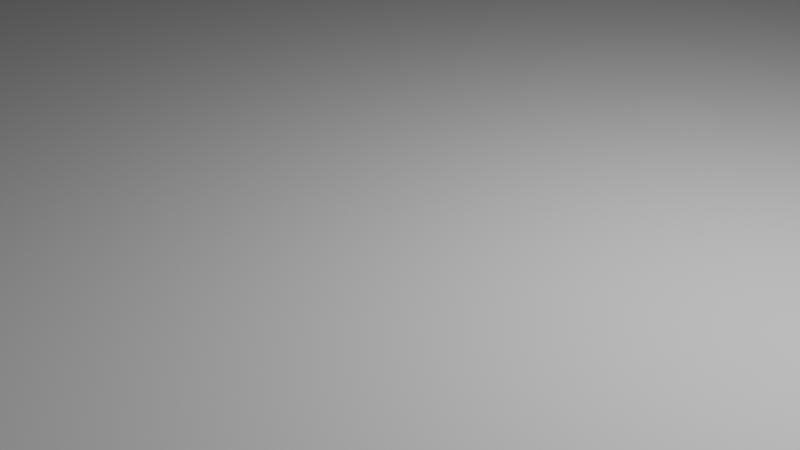 # Source: backyard.blend  (saved by Blender 2.90.8; exported with 4.5.12 LTS)
import bpy
from mathutils import Matrix  # noqa: F401  (used for matrix-valued properties, if any)

bpy.ops.wm.read_factory_settings(use_empty=True)
scene = bpy.context.scene
scene.name = 'Scene'

# ---- collections
col_collection = bpy.data.collections.new('Collection'); scene.collection.children.link(col_collection)

# ---- images (referenced by path relative to the original .blend; pixels are not part of the script)
import os
ASSET_DIR = os.environ.get("B2B_ASSET_DIR", "")  # directory of the original .blend (textures are referenced by path, not embedded)
HERE = os.path.dirname(os.path.abspath(__file__))  # packed textures are extracted next to this script under _unpacked/

def load_image(name, relpath, width, height, colorspace="sRGB"):
    """Load a texture the original file referenced (path relative to the .blend, or extracted next to this script)."""
    p = next((c for c in (os.path.join(HERE, relpath), os.path.join(ASSET_DIR, relpath)) if relpath and os.path.exists(c)), "")
    if p:
        img = bpy.data.images.load(p, check_existing=True)
        img.name = name
    else:  # same state as the original file: an image datablock whose file is absent (Cycles renders it pink)
        img = bpy.data.images.new(name, width, height)
        img.source = "FILE"
        img.filepath = "//" + (relpath or name)
    img.colorspace_settings.name = colorspace
    return img
img_t_backyard_fence_png = load_image('T_Backyard_Fence.png', 'T_Backyard_Fence.png', 1024, 1024, 'sRGB')

# ---- materials (node trees are filled in below, after node groups)
mat_material_001 = bpy.data.materials.new('Material.001')
mat_material_001.use_transparent_shadow = False

# ---- material node trees
mat_material_001.use_nodes = True; mat_material_001.node_tree.nodes.clear()
_N = mat_material_001.node_tree.nodes; _L = mat_material_001.node_tree.links
n0 = _N.new('ShaderNodeBsdfPrincipled'); n0.name = 'Principled BSDF'; n0.location = (10, 300)
n0.distribution = 'GGX'
n0.subsurface_method = 'BURLEY'
n0.inputs[3].default_value = 1.45
n0.inputs[27].default_value = (0.0, 0.0, 0.0, 1.0)
n0.inputs[28].default_value = 1.0
n1 = _N.new('ShaderNodeOutputMaterial'); n1.name = 'Material Output'; n1.location = (300, 300)
n2 = _N.new('ShaderNodeTexImage'); n2.name = 'Image Texture'; n2.location = (-280, 280)
n2.image = img_t_backyard_fence_png
_L.new(n0.outputs[0], n1.inputs[0])
_L.new(n2.outputs[0], n0.inputs[0])
n1.is_active_output = True

# ---- world
world_world = bpy.data.worlds.new('World'); scene.world = world_world
world_world.use_nodes = True; world_world.node_tree.nodes.clear()
_N = world_world.node_tree.nodes; _L = world_world.node_tree.links
n0 = _N.new('ShaderNodeOutputWorld'); n0.name = 'World Output'; n0.location = (300, 300)
n1 = _N.new('ShaderNodeBackground'); n1.name = 'Background'; n1.location = (10, 300)
n1.inputs[0].default_value = (0.05088, 0.05088, 0.05088, 1.0)
_L.new(n1.outputs[0], n0.inputs[0])
n0.is_active_output = True
world_world.color = (0.05088, 0.05088, 0.05088)
world_world.use_sun_shadow = False
world_world.sun_shadow_jitter_overblur = 0.0

# ---- cameras
cam_camera = bpy.data.cameras.new('Camera')
cam_camera.clip_end = 100.0
cam_camera.ortho_scale = 7.314

# ---- lights
light_light = bpy.data.lights.new('Light', 'POINT')
light_light.transmission_factor = 0.0
light_light.energy = 1000.0
light_light.shadow_soft_size = 0.1
light_light.shadow_maximum_resolution = 0.006
light_light.use_absolute_resolution = True

# ---- meshes
me_plane = bpy.data.meshes.new('Plane')
me_plane.from_pydata([(-13.0, -13.0, 0.0), (13.0, -13.0, 0.0), (-13.0, 13.0, 0.0), (13.0, 13.0, 0.0)], [], [(0, 1, 3, 2)])
_uv = me_plane.uv_layers.new(name='UVMap')
_uv.uv.foreach_set('vector', [0.0, 0.0, 1.0, 0.0, 1.0, 1.0, 0.0, 1.0])
me_plane.use_remesh_fix_poles = True
me_plane.use_remesh_preserve_attributes = False
me_plane.use_mirror_vertex_groups = False
me_plane.update()
me_cube_001 = bpy.data.meshes.new('Cube.001')
me_cube_001.from_pydata([(-0.1404, -13.0, -0.02), (-0.1404, -13.0, 1.02), (-0.1404, 13.0, -0.02), (-0.1404, 13.0, 1.02), (0.1404, -13.0, -0.02), (0.1404, -13.0, 1.02), (0.1404, 13.0, -0.02), (0.1404, 13.0, 1.02), (1.49e-08, 13.0, -0.02), (1.49e-08, -13.0, -0.02), (-0.02509, 13.0, 1.097), (0.02509, 13.0, 1.097), (1.49e-08, 13.0, 1.084), (0.02509, -13.0, 1.097), (-0.02509, -13.0, 1.097), (1.49e-08, -13.0, 1.084), (-0.02509, 13.0, 2.991), (1.49e-08, -13.0, 2.977)], [], [(0, 1, 3, 2), (10, 3, 1, 14), (6, 7, 5, 4), (4, 5, 13, 15, 9), (8, 6, 4, 9), (9, 15, 14, 1, 0), (2, 3, 10, 12, 8), (2, 8, 9, 0), (8, 12, 11, 7, 6), (15, 13, 17), (14, 15, 17), (13, 11, 16, 17), (7, 11, 13, 5), (10, 14, 17, 16), (11, 12, 16), (12, 10, 16)])
_uv = me_cube_001.uv_layers.new(name='UVMap')
_uv.uv.foreach_set('vector', [2.328, 0.2148, 2.32, 0.375, -1.297, 0.1328, -1.289, -0.02734, 1.0, 0.4375, 1.0, 0.4688, 0.0, 0.4688, 0.0, 0.4375, -1.422, 0.3906, -1.438, 0.2344, 2.18, 0.0, 2.195, 0.1562, 0.3633, 0.09766, 0.3867, 0.3398, 0.3477, 0.3594, 0.3398, 0.3555, 0.3516, 0.09766, -1.316, 0.2148, -1.316, 0.1602, 2.309, 0.1602, 2.309, 0.2148, 0.3516, 0.09766, 0.3398, 0.3555, 0.332, 0.3594, 0.3008, 0.3359, 0.3359, 0.09766, 0.04033, 0.207, 0.02051, 0.01749, 0.04802, 2.935e-05, 0.05385, 0.003319, 0.04719, 0.2071, -1.316, 0.2695, -1.316, 0.2148, 2.309, 0.2148, 2.309, 0.2695, 0.04719, 0.2071, 0.05385, 0.003319, 0.05988, 0.0004253, 0.08619, 0.01971, 0.05409, 0.2074, 0.9882, 0.9629, 0.9832, 0.9941, 0.9789, 0.9629, 0.9832, 0.9317, 0.9882, 0.9629, 0.9805, 0.9724, -1.189, 0.7502, 2.21, 0.7502, 2.21, 0.9978, -1.189, 0.9978, 1.0, 0.4688, 1.0, 0.5, 0.0, 0.5, 0.0, 0.4688, 2.21, 0.7498, -1.189, 0.7498, -1.189, 0.5022, 2.21, 0.5022, -0.006643, 0.9941, -0.01172, 0.9629, -0.004032, 0.9534, -0.01172, 0.9629, -0.006642, 0.9317, -0.00241, 0.9629])
me_cube_001.materials.append(mat_material_001)
me_cube_001.use_remesh_fix_poles = True
me_cube_001.use_remesh_preserve_attributes = False
me_cube_001.use_mirror_vertex_groups = False
me_cube_001.update()

# ---- objects
ob_light = bpy.data.objects.new('Light', light_light)
ob_camera = bpy.data.objects.new('Camera', cam_camera)
ob_plane = bpy.data.objects.new('Plane', me_plane)
ob_fence = bpy.data.objects.new('Fence', me_cube_001)

# ---- transforms, parenting, visibility, modifiers, constraints
ob_light.location = (4.076, 1.005, 5.904)
ob_light.rotation_euler = (0.6503, 0.05522, 1.866)
ob_light.lock_rotations_4d = False
ob_light.empty_display_type = 'ARROWS'
ob_light.color = (0.0, 0.0, 0.0, 0.0)
ob_light.lineart.crease_threshold = 0.0
ob_camera.location = (7.359, -6.926, 4.958)
ob_camera.rotation_euler = (1.109, 0.0, 0.8149)
ob_camera.lock_rotations_4d = False
ob_camera.empty_display_type = 'ARROWS'
ob_camera.color = (0.0, 0.0, 0.0, 0.0)
ob_camera.display_type = 'WIRE'
ob_camera.lineart.crease_threshold = 0.0
ob_plane.location = (0.0, 0.0, 0.0)
ob_plane.lineart.crease_threshold = 0.0
ob_fence.location = (0.0, -32.0, 0.0)
ob_fence.lineart.crease_threshold = 0.0

# ---- collection membership
col_collection.objects.link(ob_light)
col_collection.objects.link(ob_camera)
col_collection.objects.link(ob_plane)
col_collection.objects.link(ob_fence)

# ---- scene / render settings (as saved in the file)
scene.camera = ob_camera
scene.frame_start = 1; scene.frame_end = 250; scene.frame_set(1)
scene.render.engine = 'BLENDER_EEVEE_NEXT'
scene.cycles.use_denoising = False
scene.cycles.samples = 128
scene.cycles.sampling_pattern = 'TABULATED_SOBOL'
scene.cycles.use_adaptive_sampling = False
scene.cycles.use_light_tree = False
scene.view_settings.view_transform = 'Filmic'
bpy.context.view_layer.update()
